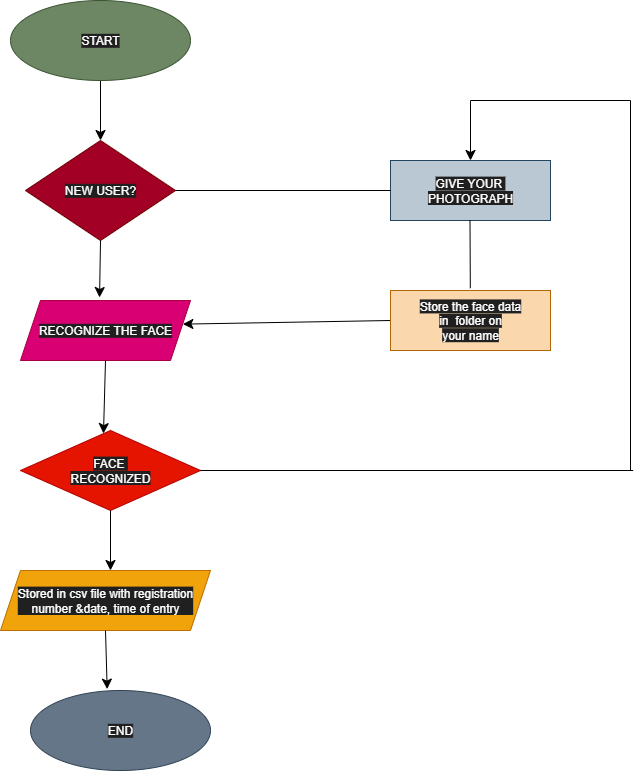

The diagram above was exported from draw.io. Its source (the exported page's mxGraphModel, read from the mxfile embedded in the PNG):
<mxGraphModel dx="1565" dy="735" grid="1" gridSize="10" guides="1" tooltips="1" connect="1" arrows="1" fold="1" page="1" pageScale="1" pageWidth="850" pageHeight="1100" math="0" shadow="0">
  <root>
    <mxCell id="0" />
    <mxCell id="1" parent="0" />
    <mxCell id="kRAcnYFCFmS-k-ILajRU-14" style="edgeStyle=none;curved=1;rounded=0;orthogonalLoop=1;jettySize=auto;html=1;exitX=0.5;exitY=1;exitDx=0;exitDy=0;fontSize=12;startSize=8;endSize=8;" edge="1" parent="1" source="kRAcnYFCFmS-k-ILajRU-1" target="kRAcnYFCFmS-k-ILajRU-2">
      <mxGeometry relative="1" as="geometry" />
    </mxCell>
    <mxCell id="kRAcnYFCFmS-k-ILajRU-1" value="START" style="ellipse;whiteSpace=wrap;html=1;fillColor=#6d8764;fontColor=#ffffff;strokeColor=#3A5431;" vertex="1" parent="1">
      <mxGeometry x="20" y="10" width="180" height="80" as="geometry" />
    </mxCell>
    <mxCell id="kRAcnYFCFmS-k-ILajRU-2" value="NEW USER?" style="rhombus;whiteSpace=wrap;html=1;fillColor=light-dark(#A20025,#FF0000);fontColor=#ffffff;strokeColor=#6F0000;" vertex="1" parent="1">
      <mxGeometry x="35" y="150" width="150" height="100" as="geometry" />
    </mxCell>
    <mxCell id="kRAcnYFCFmS-k-ILajRU-3" value="&lt;div&gt;RECOGNIZE THE FACE&lt;/div&gt;" style="shape=parallelogram;perimeter=parallelogramPerimeter;whiteSpace=wrap;html=1;fixedSize=1;fillColor=#d80073;fontColor=#ffffff;strokeColor=#A50040;" vertex="1" parent="1">
      <mxGeometry x="30" y="310" width="170" height="60" as="geometry" />
    </mxCell>
    <mxCell id="kRAcnYFCFmS-k-ILajRU-4" value="FACE&amp;nbsp;&lt;div&gt;RECOGNIZED&lt;/div&gt;" style="rhombus;whiteSpace=wrap;html=1;fillColor=#e51400;fontColor=#ffffff;strokeColor=#B20000;" vertex="1" parent="1">
      <mxGeometry x="30" y="440" width="180" height="80" as="geometry" />
    </mxCell>
    <mxCell id="kRAcnYFCFmS-k-ILajRU-5" value="Stored in csv file with registration number &amp;amp;date, time of entry" style="shape=parallelogram;perimeter=parallelogramPerimeter;whiteSpace=wrap;html=1;fixedSize=1;fillColor=#f0a30a;fontColor=#000000;strokeColor=#BD7000;" vertex="1" parent="1">
      <mxGeometry x="10" y="580" width="210" height="60" as="geometry" />
    </mxCell>
    <mxCell id="kRAcnYFCFmS-k-ILajRU-6" value="END" style="ellipse;whiteSpace=wrap;html=1;fillColor=#647687;fontColor=#ffffff;strokeColor=#314354;" vertex="1" parent="1">
      <mxGeometry x="40" y="700" width="180" height="80" as="geometry" />
    </mxCell>
    <mxCell id="kRAcnYFCFmS-k-ILajRU-8" value="GIVE YOUR&amp;nbsp;&lt;div&gt;PHOTOGRAPH&lt;/div&gt;" style="rounded=0;whiteSpace=wrap;html=1;fillColor=#bac8d3;strokeColor=#23445d;" vertex="1" parent="1">
      <mxGeometry x="400" y="170" width="160" height="60" as="geometry" />
    </mxCell>
    <mxCell id="kRAcnYFCFmS-k-ILajRU-24" style="edgeStyle=none;curved=1;rounded=0;orthogonalLoop=1;jettySize=auto;html=1;exitX=0;exitY=0.5;exitDx=0;exitDy=0;entryX=0.955;entryY=0.394;entryDx=0;entryDy=0;fontSize=12;startSize=8;endSize=8;entryPerimeter=0;" edge="1" parent="1" source="kRAcnYFCFmS-k-ILajRU-9" target="kRAcnYFCFmS-k-ILajRU-3">
      <mxGeometry relative="1" as="geometry" />
    </mxCell>
    <mxCell id="kRAcnYFCFmS-k-ILajRU-9" value="Store the face data&lt;div&gt;in&amp;nbsp; folder on&lt;/div&gt;&lt;div&gt;your name&lt;/div&gt;" style="rounded=0;whiteSpace=wrap;html=1;fillColor=#fad7ac;strokeColor=#b46504;" vertex="1" parent="1">
      <mxGeometry x="400" y="300" width="160" height="60" as="geometry" />
    </mxCell>
    <mxCell id="kRAcnYFCFmS-k-ILajRU-16" style="edgeStyle=none;curved=1;rounded=0;orthogonalLoop=1;jettySize=auto;html=1;exitX=0.5;exitY=1;exitDx=0;exitDy=0;entryX=0.465;entryY=-0.05;entryDx=0;entryDy=0;entryPerimeter=0;fontSize=12;startSize=8;endSize=8;" edge="1" parent="1" source="kRAcnYFCFmS-k-ILajRU-2" target="kRAcnYFCFmS-k-ILajRU-3">
      <mxGeometry relative="1" as="geometry" />
    </mxCell>
    <mxCell id="kRAcnYFCFmS-k-ILajRU-18" style="edgeStyle=none;curved=1;rounded=0;orthogonalLoop=1;jettySize=auto;html=1;exitX=0.5;exitY=1;exitDx=0;exitDy=0;entryX=0.461;entryY=0.038;entryDx=0;entryDy=0;entryPerimeter=0;fontSize=12;startSize=8;endSize=8;" edge="1" parent="1" source="kRAcnYFCFmS-k-ILajRU-3" target="kRAcnYFCFmS-k-ILajRU-4">
      <mxGeometry relative="1" as="geometry" />
    </mxCell>
    <mxCell id="kRAcnYFCFmS-k-ILajRU-19" style="edgeStyle=none;curved=1;rounded=0;orthogonalLoop=1;jettySize=auto;html=1;exitX=0.5;exitY=1;exitDx=0;exitDy=0;fontSize=12;startSize=8;endSize=8;" edge="1" parent="1" source="kRAcnYFCFmS-k-ILajRU-4">
      <mxGeometry relative="1" as="geometry">
        <mxPoint x="120" y="580" as="targetPoint" />
      </mxGeometry>
    </mxCell>
    <mxCell id="kRAcnYFCFmS-k-ILajRU-22" value="" style="endArrow=none;html=1;rounded=0;fontSize=12;startSize=8;endSize=8;curved=1;exitX=1;exitY=0.5;exitDx=0;exitDy=0;entryX=0;entryY=0.5;entryDx=0;entryDy=0;" edge="1" parent="1" source="kRAcnYFCFmS-k-ILajRU-2" target="kRAcnYFCFmS-k-ILajRU-8">
      <mxGeometry width="50" height="50" relative="1" as="geometry">
        <mxPoint x="190" y="210" as="sourcePoint" />
        <mxPoint x="390" y="210" as="targetPoint" />
      </mxGeometry>
    </mxCell>
    <mxCell id="kRAcnYFCFmS-k-ILajRU-23" value="" style="endArrow=none;html=1;rounded=0;fontSize=12;startSize=8;endSize=8;curved=1;exitX=0.377;exitY=-0.039;exitDx=0;exitDy=0;exitPerimeter=0;" edge="1" parent="1">
      <mxGeometry width="50" height="50" relative="1" as="geometry">
        <mxPoint x="479.82000000000005" y="297.65999999999997" as="sourcePoint" />
        <mxPoint x="479.5" y="230" as="targetPoint" />
      </mxGeometry>
    </mxCell>
    <mxCell id="kRAcnYFCFmS-k-ILajRU-28" value="" style="endArrow=none;html=1;rounded=0;fontSize=12;startSize=8;endSize=8;curved=1;exitX=1;exitY=0.5;exitDx=0;exitDy=0;" edge="1" parent="1" source="kRAcnYFCFmS-k-ILajRU-4">
      <mxGeometry width="50" height="50" relative="1" as="geometry">
        <mxPoint x="320" y="500" as="sourcePoint" />
        <mxPoint x="642.6666870117188" y="480" as="targetPoint" />
      </mxGeometry>
    </mxCell>
    <mxCell id="kRAcnYFCFmS-k-ILajRU-29" value="" style="endArrow=none;html=1;rounded=0;fontSize=12;startSize=8;endSize=8;curved=1;" edge="1" parent="1">
      <mxGeometry width="50" height="50" relative="1" as="geometry">
        <mxPoint x="640" y="480" as="sourcePoint" />
        <mxPoint x="640" y="110" as="targetPoint" />
      </mxGeometry>
    </mxCell>
    <mxCell id="kRAcnYFCFmS-k-ILajRU-30" value="" style="endArrow=none;html=1;rounded=0;fontSize=12;startSize=8;endSize=8;curved=1;" edge="1" parent="1">
      <mxGeometry width="50" height="50" relative="1" as="geometry">
        <mxPoint x="480" y="110" as="sourcePoint" />
        <mxPoint x="640" y="110" as="targetPoint" />
      </mxGeometry>
    </mxCell>
    <mxCell id="kRAcnYFCFmS-k-ILajRU-31" value="" style="endArrow=classic;html=1;rounded=0;fontSize=12;startSize=8;endSize=8;curved=1;" edge="1" parent="1">
      <mxGeometry width="50" height="50" relative="1" as="geometry">
        <mxPoint x="480" y="110" as="sourcePoint" />
        <mxPoint x="480" y="170" as="targetPoint" />
      </mxGeometry>
    </mxCell>
    <mxCell id="kRAcnYFCFmS-k-ILajRU-32" style="edgeStyle=none;curved=1;rounded=0;orthogonalLoop=1;jettySize=auto;html=1;exitX=0.5;exitY=1;exitDx=0;exitDy=0;entryX=0.426;entryY=-0.017;entryDx=0;entryDy=0;entryPerimeter=0;fontSize=12;startSize=8;endSize=8;" edge="1" parent="1" source="kRAcnYFCFmS-k-ILajRU-5" target="kRAcnYFCFmS-k-ILajRU-6">
      <mxGeometry relative="1" as="geometry" />
    </mxCell>
  </root>
</mxGraphModel>